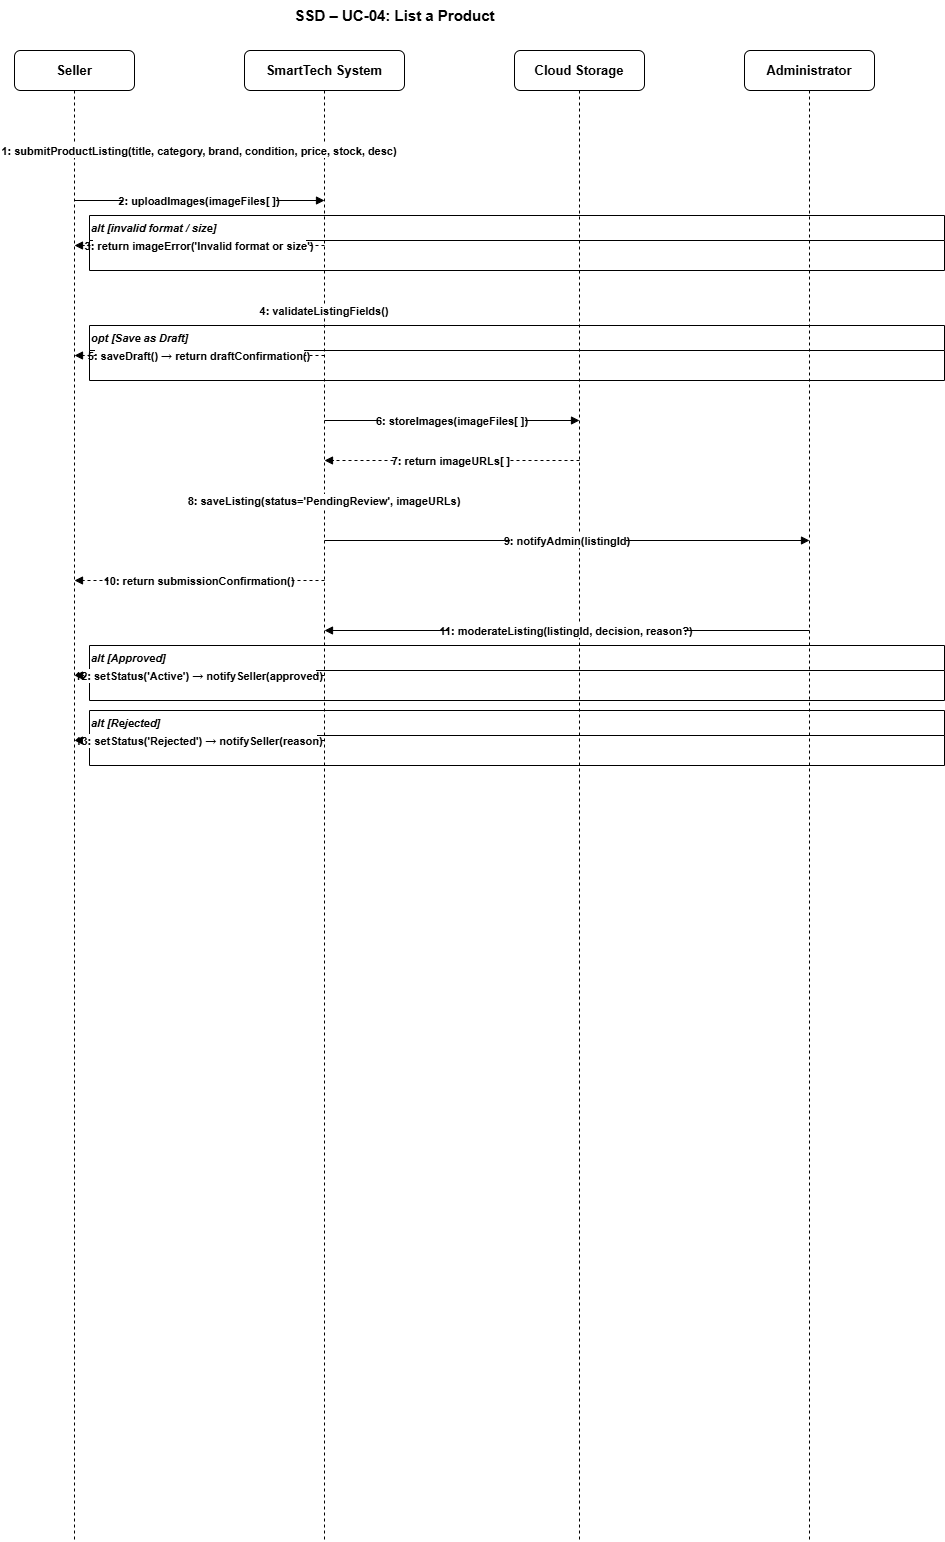

The diagram above was exported from draw.io. Its source (the exported page's mxGraphModel, read from the mxfile embedded in the PNG):
<mxGraphModel dx="1013" dy="451" grid="1" gridSize="10" guides="1" tooltips="1" connect="1" arrows="1" fold="1" page="1" pageScale="1" pageWidth="1654" pageHeight="2336" math="0" shadow="0">
  <root>
    <mxCell id="0" />
    <mxCell id="1" parent="0" />
    <mxCell id="s2_title" parent="1" style="text;html=1;strokeColor=none;fillColor=none;align=center;fontSize=15;fontStyle=1;" value="SSD – UC-04: List a Product" vertex="1">
      <mxGeometry height="30" width="780" x="850" y="10" as="geometry" />
    </mxCell>
    <mxCell id="s2_seller_h" parent="1" style="rounded=1;whiteSpace=wrap;html=1;fillColor=#ffffff;strokeColor=#000000;fontSize=13;fontStyle=1;" value="Seller" vertex="1">
      <mxGeometry height="40" width="120" x="860" y="60" as="geometry" />
    </mxCell>
    <mxCell id="s2_sys_h" parent="1" style="rounded=1;whiteSpace=wrap;html=1;fillColor=#ffffff;strokeColor=#000000;fontSize=13;fontStyle=1;" value="SmartTech System" vertex="1">
      <mxGeometry height="40" width="160" x="1090" y="60" as="geometry" />
    </mxCell>
    <mxCell id="s2_cloud_h" parent="1" style="rounded=1;whiteSpace=wrap;html=1;fillColor=#ffffff;strokeColor=#000000;fontSize=13;fontStyle=1;" value="Cloud Storage" vertex="1">
      <mxGeometry height="40" width="130" x="1360" y="60" as="geometry" />
    </mxCell>
    <mxCell id="s2_admin_h" parent="1" style="rounded=1;whiteSpace=wrap;html=1;fillColor=#ffffff;strokeColor=#000000;fontSize=13;fontStyle=1;" value="Administrator" vertex="1">
      <mxGeometry height="40" width="130" x="1590" y="60" as="geometry" />
    </mxCell>
    <mxCell id="s2_seller_l" edge="1" parent="1" style="endArrow=none;dashed=1;strokeColor=#000000;strokeWidth=1;">
      <mxGeometry relative="1" as="geometry">
        <mxPoint x="920" y="100" as="sourcePoint" />
        <mxPoint x="920" y="1550" as="targetPoint" />
      </mxGeometry>
    </mxCell>
    <mxCell id="s2_sys_l" edge="1" parent="1" style="endArrow=none;dashed=1;strokeColor=#000000;strokeWidth=1;">
      <mxGeometry relative="1" as="geometry">
        <mxPoint x="1170" y="100" as="sourcePoint" />
        <mxPoint x="1170" y="1550" as="targetPoint" />
      </mxGeometry>
    </mxCell>
    <mxCell id="s2_cloud_l" edge="1" parent="1" style="endArrow=none;dashed=1;strokeColor=#000000;strokeWidth=1;">
      <mxGeometry relative="1" as="geometry">
        <mxPoint x="1425" y="100" as="sourcePoint" />
        <mxPoint x="1425" y="1550" as="targetPoint" />
      </mxGeometry>
    </mxCell>
    <mxCell id="s2_admin_l" edge="1" parent="1" style="endArrow=none;dashed=1;strokeColor=#000000;strokeWidth=1;">
      <mxGeometry relative="1" as="geometry">
        <mxPoint x="1655" y="100" as="sourcePoint" />
        <mxPoint x="1655" y="1550" as="targetPoint" />
      </mxGeometry>
    </mxCell>
    <mxCell id="s2_m1" edge="1" parent="1" style="endArrow=block;endFill=1;strokeColor=#000000;fontSize=11;fontStyle=1;align=center;" value="1: submitProductListing(title, category, brand, condition, price, stock, desc)">
      <mxGeometry relative="1" as="geometry">
        <mxPoint x="920" y="160" as="sourcePoint" />
        <mxPoint x="1170" y="160" as="targetPoint" />
      </mxGeometry>
    </mxCell>
    <mxCell id="s2_m2" edge="1" parent="1" style="endArrow=block;endFill=1;strokeColor=#000000;fontSize=11;fontStyle=1;align=center;" value="2: uploadImages(imageFiles[ ])">
      <mxGeometry relative="1" as="geometry">
        <mxPoint x="920" y="210" as="sourcePoint" />
        <mxPoint x="1170" y="210" as="targetPoint" />
      </mxGeometry>
    </mxCell>
    <mxCell id="s2_alt1" parent="1" style="swimlane;startSize=25;fillColor=none;strokeColor=#000000;fontSize=11;fontStyle=3;align=left;" value="alt [invalid format / size]" vertex="1">
      <mxGeometry height="55" width="855" x="935" y="225" as="geometry" />
    </mxCell>
    <mxCell id="s2_m3" edge="1" parent="1" style="endArrow=block;endFill=1;strokeColor=#000000;fontSize=11;fontStyle=1;dashed=1;align=center;" value="3: return imageError('Invalid format or size')">
      <mxGeometry relative="1" as="geometry">
        <mxPoint x="1170" y="255" as="sourcePoint" />
        <mxPoint x="920" y="255" as="targetPoint" />
      </mxGeometry>
    </mxCell>
    <mxCell id="s2_m4" edge="1" parent="1" style="endArrow=open;endFill=0;strokeColor=#000000;fontSize=11;fontStyle=1;dashed=1;align=center;" value="4: validateListingFields()">
      <mxGeometry relative="1" as="geometry">
        <mxPoint x="1170" y="320" as="sourcePoint" />
        <mxPoint x="1170" y="320" as="targetPoint" />
      </mxGeometry>
    </mxCell>
    <mxCell id="s2_opt1" parent="1" style="swimlane;startSize=25;fillColor=none;strokeColor=#000000;fontSize=11;fontStyle=3;align=left;" value="opt [Save as Draft]" vertex="1">
      <mxGeometry height="55" width="855" x="935" y="335" as="geometry" />
    </mxCell>
    <mxCell id="s2_m5" edge="1" parent="1" style="endArrow=block;endFill=1;strokeColor=#000000;fontSize=11;fontStyle=1;dashed=1;align=center;" value="5: saveDraft() → return draftConfirmation()">
      <mxGeometry relative="1" as="geometry">
        <mxPoint x="1170" y="365" as="sourcePoint" />
        <mxPoint x="920" y="365" as="targetPoint" />
      </mxGeometry>
    </mxCell>
    <mxCell id="s2_m6" edge="1" parent="1" style="endArrow=block;endFill=1;strokeColor=#000000;fontSize=11;fontStyle=1;align=center;" value="6: storeImages(imageFiles[ ])">
      <mxGeometry relative="1" as="geometry">
        <mxPoint x="1170" y="430" as="sourcePoint" />
        <mxPoint x="1425" y="430" as="targetPoint" />
      </mxGeometry>
    </mxCell>
    <mxCell id="s2_m7" edge="1" parent="1" style="endArrow=block;endFill=1;strokeColor=#000000;fontSize=11;fontStyle=1;dashed=1;align=center;" value="7: return imageURLs[ ]">
      <mxGeometry relative="1" as="geometry">
        <mxPoint x="1425" y="470" as="sourcePoint" />
        <mxPoint x="1170" y="470" as="targetPoint" />
      </mxGeometry>
    </mxCell>
    <mxCell id="s2_m8" edge="1" parent="1" style="endArrow=open;endFill=0;strokeColor=#000000;fontSize=11;fontStyle=1;dashed=1;align=center;" value="8: saveListing(status='PendingReview', imageURLs)">
      <mxGeometry relative="1" as="geometry">
        <mxPoint x="1170" y="510" as="sourcePoint" />
        <mxPoint x="1170" y="510" as="targetPoint" />
      </mxGeometry>
    </mxCell>
    <mxCell id="s2_m9" edge="1" parent="1" style="endArrow=block;endFill=1;strokeColor=#000000;fontSize=11;fontStyle=1;align=center;" value="9: notifyAdmin(listingId)">
      <mxGeometry relative="1" as="geometry">
        <mxPoint x="1170" y="550" as="sourcePoint" />
        <mxPoint x="1655" y="550" as="targetPoint" />
      </mxGeometry>
    </mxCell>
    <mxCell id="s2_m10" edge="1" parent="1" style="endArrow=block;endFill=1;strokeColor=#000000;fontSize=11;fontStyle=1;dashed=1;align=center;" value="10: return submissionConfirmation()">
      <mxGeometry relative="1" as="geometry">
        <mxPoint x="1170" y="590" as="sourcePoint" />
        <mxPoint x="920" y="590" as="targetPoint" />
      </mxGeometry>
    </mxCell>
    <mxCell id="s2_m11" edge="1" parent="1" style="endArrow=block;endFill=1;strokeColor=#000000;fontSize=11;fontStyle=1;align=center;" value="11: moderateListing(listingId, decision, reason?)">
      <mxGeometry relative="1" as="geometry">
        <mxPoint x="1655" y="640" as="sourcePoint" />
        <mxPoint x="1170" y="640" as="targetPoint" />
      </mxGeometry>
    </mxCell>
    <mxCell id="s2_alt2" parent="1" style="swimlane;startSize=25;fillColor=none;strokeColor=#000000;fontSize=11;fontStyle=3;align=left;" value="alt [Approved]" vertex="1">
      <mxGeometry height="55" width="855" x="935" y="655" as="geometry" />
    </mxCell>
    <mxCell id="s2_m12" edge="1" parent="1" style="endArrow=block;endFill=1;strokeColor=#000000;fontSize=11;fontStyle=1;dashed=1;align=center;" value="12: setStatus('Active') → notifySeller(approved)">
      <mxGeometry relative="1" as="geometry">
        <mxPoint x="1170" y="685" as="sourcePoint" />
        <mxPoint x="920" y="685" as="targetPoint" />
      </mxGeometry>
    </mxCell>
    <mxCell id="s2_alt3" parent="1" style="swimlane;startSize=25;fillColor=none;strokeColor=#000000;fontSize=11;fontStyle=3;align=left;" value="alt [Rejected]" vertex="1">
      <mxGeometry height="55" width="855" x="935" y="720" as="geometry" />
    </mxCell>
    <mxCell id="s2_m13" edge="1" parent="1" style="endArrow=block;endFill=1;strokeColor=#000000;fontSize=11;fontStyle=1;dashed=1;align=center;" value="13: setStatus('Rejected') → notifySeller(reason)">
      <mxGeometry relative="1" as="geometry">
        <mxPoint x="1170" y="750" as="sourcePoint" />
        <mxPoint x="920" y="750" as="targetPoint" />
      </mxGeometry>
    </mxCell>
  </root>
</mxGraphModel>